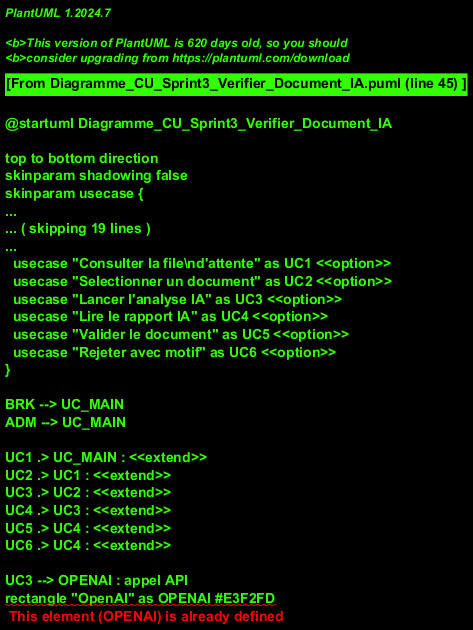

The diagram above was rendered by PlantUML. Its source (embedded in the PNG):
@startuml Diagramme_CU_Sprint3_Verifier_Document_IA
' TABLEAU 3.11

top to bottom direction
skinparam shadowing false
skinparam usecase {
  BackgroundColor #FFFDE7
  BorderColor #F9A825
  FontSize 11
}
skinparam usecase<<option>> {
  BackgroundColor #FCE4EC
  BorderColor #C62828
  FontSize 10
}

title FIGURE â€” Sprint 3\nCas d'utilisation : Verifier un document par IA

actor "Courtier en douane" as BRK
actor "Administrateur" as ADM

rectangle "GlobalTradeX" {

  usecase "Verifier un document\npar intelligence artificielle" as UC_MAIN

  usecase "Consulter la file\nd'attente" as UC1 <<option>>
  usecase "Selectionner un document" as UC2 <<option>>
  usecase "Lancer l'analyse IA" as UC3 <<option>>
  usecase "Lire le rapport IA" as UC4 <<option>>
  usecase "Valider le document" as UC5 <<option>>
  usecase "Rejeter avec motif" as UC6 <<option>>
}

BRK --> UC_MAIN
ADM --> UC_MAIN

UC1 .> UC_MAIN : <<extend>>
UC2 .> UC1 : <<extend>>
UC3 .> UC2 : <<extend>>
UC4 .> UC3 : <<extend>>
UC5 .> UC4 : <<extend>>
UC6 .> UC4 : <<extend>>

UC3 --> OPENAI : appel API
rectangle "OpenAI" as OPENAI #E3F2FD

note bottom of UC3
  POST /api/documents/{id}/ai-verify
  Resultat stocke dans documents.ai_result
end note

@enduml